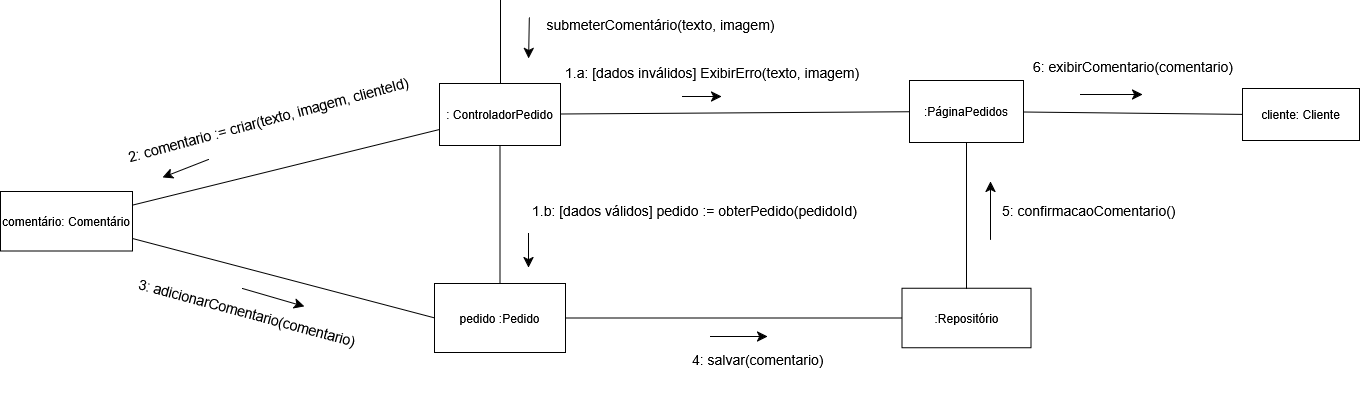

The diagram above was exported from draw.io. Its source (the exported page's mxGraphModel, read from the mxfile embedded in the PNG):
<mxGraphModel dx="1529" dy="747" grid="0" gridSize="10" guides="1" tooltips="1" connect="1" arrows="1" fold="1" page="0" pageScale="1" pageWidth="827" pageHeight="1169" math="0" shadow="0">
  <root>
    <mxCell id="0" />
    <mxCell id="1" parent="0" />
    <mxCell id="nDNZCCWbO8_76dphlXTa-2" edge="1" parent="1" style="edgeStyle=none;curved=1;rounded=0;orthogonalLoop=1;jettySize=auto;html=1;fontSize=12;startSize=8;endSize=8;startArrow=none;startFill=0;endArrow=none;endFill=0;">
      <mxGeometry relative="1" as="geometry">
        <mxPoint x="140" y="106" as="sourcePoint" />
        <mxPoint x="140" y="23" as="targetPoint" />
      </mxGeometry>
    </mxCell>
    <mxCell id="nDNZCCWbO8_76dphlXTa-5" edge="1" parent="1" source="nDNZCCWbO8_76dphlXTa-1" style="edgeStyle=none;curved=1;rounded=0;orthogonalLoop=1;jettySize=auto;html=1;fontSize=12;startSize=8;endSize=8;endArrow=none;endFill=0;" target="nDNZCCWbO8_76dphlXTa-4">
      <mxGeometry relative="1" as="geometry" />
    </mxCell>
    <mxCell id="nDNZCCWbO8_76dphlXTa-28" edge="1" parent="1" source="nDNZCCWbO8_76dphlXTa-1" style="edgeStyle=none;curved=1;rounded=0;orthogonalLoop=1;jettySize=auto;html=1;entryX=0.5;entryY=0;entryDx=0;entryDy=0;fontSize=12;startSize=8;endSize=8;endArrow=none;endFill=0;" target="nDNZCCWbO8_76dphlXTa-26">
      <mxGeometry relative="1" as="geometry" />
    </mxCell>
    <mxCell id="nDNZCCWbO8_76dphlXTa-37" edge="1" parent="1" source="nDNZCCWbO8_76dphlXTa-1" style="edgeStyle=none;curved=1;rounded=0;orthogonalLoop=1;jettySize=auto;html=1;fontSize=12;startSize=8;endSize=8;endArrow=none;endFill=0;" target="nDNZCCWbO8_76dphlXTa-31">
      <mxGeometry relative="1" as="geometry" />
    </mxCell>
    <mxCell id="nDNZCCWbO8_76dphlXTa-1" parent="1" style="rounded=0;whiteSpace=wrap;html=1;" value=": ControladorPedido" vertex="1">
      <mxGeometry height="62" width="121" x="79" y="106" as="geometry" />
    </mxCell>
    <mxCell id="nDNZCCWbO8_76dphlXTa-51" edge="1" parent="1" source="nDNZCCWbO8_76dphlXTa-4" style="edgeStyle=none;curved=1;rounded=0;orthogonalLoop=1;jettySize=auto;html=1;entryX=0;entryY=0.5;entryDx=0;entryDy=0;fontSize=12;startSize=8;endSize=8;endArrow=none;endFill=0;" target="nDNZCCWbO8_76dphlXTa-50">
      <mxGeometry relative="1" as="geometry" />
    </mxCell>
    <mxCell id="nDNZCCWbO8_76dphlXTa-4" parent="1" style="rounded=0;whiteSpace=wrap;html=1;" value=":PáginaPedidos" vertex="1">
      <mxGeometry height="62" width="114" x="549" y="103" as="geometry" />
    </mxCell>
    <mxCell id="nDNZCCWbO8_76dphlXTa-6" parent="1" style="text;whiteSpace=wrap;html=1;" value="&lt;font style=&quot;font-size: 14px;&quot;&gt;1.a: [dados inválidos] ExibirErro(texto, imagem)&lt;/font&gt;" vertex="1">
      <mxGeometry height="36" width="361" x="203" y="81" as="geometry" />
    </mxCell>
    <mxCell id="nDNZCCWbO8_76dphlXTa-18" edge="1" parent="1" style="endArrow=classic;html=1;rounded=0;fontSize=12;startSize=8;endSize=8;curved=1;" value="">
      <mxGeometry height="50" relative="1" width="50" as="geometry">
        <mxPoint x="322" y="119" as="sourcePoint" />
        <mxPoint x="361" y="119" as="targetPoint" />
      </mxGeometry>
    </mxCell>
    <mxCell id="nDNZCCWbO8_76dphlXTa-24" edge="1" parent="1" style="edgeStyle=none;curved=1;rounded=0;orthogonalLoop=1;jettySize=auto;html=1;fontSize=12;startSize=8;endSize=8;exitX=0.119;exitY=0.944;exitDx=0;exitDy=0;exitPerimeter=0;">
      <mxGeometry relative="1" as="geometry">
        <mxPoint x="168.67499999999995" y="40.32000000000005" as="sourcePoint" />
        <mxPoint x="168" y="81" as="targetPoint" />
      </mxGeometry>
    </mxCell>
    <mxCell id="nDNZCCWbO8_76dphlXTa-25" parent="1" style="text;html=1;whiteSpace=wrap;strokeColor=none;fillColor=none;align=center;verticalAlign=middle;rounded=0;fontSize=16;" value="&lt;font style=&quot;font-size: 14px;&quot;&gt;submeterComentário(texto, imagem)&lt;/font&gt;" vertex="1">
      <mxGeometry height="30" width="325" x="138" y="32" as="geometry" />
    </mxCell>
    <mxCell id="nDNZCCWbO8_76dphlXTa-45" edge="1" parent="1" source="nDNZCCWbO8_76dphlXTa-26" style="edgeStyle=none;curved=1;rounded=0;orthogonalLoop=1;jettySize=auto;html=1;fontSize=12;startSize=8;endSize=8;endArrow=none;endFill=0;" target="nDNZCCWbO8_76dphlXTa-44">
      <mxGeometry relative="1" as="geometry" />
    </mxCell>
    <mxCell id="nDNZCCWbO8_76dphlXTa-26" parent="1" style="rounded=0;whiteSpace=wrap;html=1;" value="pedido :Pedido" vertex="1">
      <mxGeometry height="69" width="131" x="74" y="306" as="geometry" />
    </mxCell>
    <mxCell id="nDNZCCWbO8_76dphlXTa-27" parent="1" style="text;whiteSpace=wrap;html=1;" value="&lt;font style=&quot;font-size: 14px;&quot;&gt;1.b: [dados válidos]&amp;nbsp;pedido := obterPedido(pedidoId)&lt;/font&gt;" vertex="1">
      <mxGeometry height="41" width="376" x="170" y="219" as="geometry" />
    </mxCell>
    <mxCell id="nDNZCCWbO8_76dphlXTa-30" edge="1" parent="1" style="edgeStyle=none;curved=1;rounded=0;orthogonalLoop=1;jettySize=auto;html=1;fontSize=12;startSize=8;endSize=8;">
      <mxGeometry relative="1" as="geometry">
        <mxPoint x="168" y="256" as="sourcePoint" />
        <mxPoint x="168" y="290" as="targetPoint" />
      </mxGeometry>
    </mxCell>
    <mxCell id="nDNZCCWbO8_76dphlXTa-41" edge="1" parent="1" source="nDNZCCWbO8_76dphlXTa-31" style="edgeStyle=none;curved=1;rounded=0;orthogonalLoop=1;jettySize=auto;html=1;entryX=0;entryY=0.5;entryDx=0;entryDy=0;fontSize=12;startSize=8;endSize=8;endArrow=none;endFill=0;" target="nDNZCCWbO8_76dphlXTa-26">
      <mxGeometry relative="1" as="geometry" />
    </mxCell>
    <mxCell id="nDNZCCWbO8_76dphlXTa-31" parent="1" style="rounded=0;whiteSpace=wrap;html=1;" value="comentário: Comentário" vertex="1">
      <mxGeometry height="59.5" width="132" x="-360" y="214" as="geometry" />
    </mxCell>
    <mxCell id="nDNZCCWbO8_76dphlXTa-33" parent="1" style="text;html=1;whiteSpace=wrap;strokeColor=none;fillColor=none;align=center;verticalAlign=middle;rounded=0;fontSize=16;rotation=-15;" value="&lt;font style=&quot;font-size: 14px;&quot;&gt;2:&lt;span&gt; comentario := criar(texto, imagem, clienteId)&lt;/span&gt;&lt;/font&gt;" vertex="1">
      <mxGeometry height="29" width="292" x="-238" y="127" as="geometry" />
    </mxCell>
    <mxCell id="nDNZCCWbO8_76dphlXTa-39" parent="1" style="text;whiteSpace=wrap;html=1;rotation=15;" value="&lt;font style=&quot;font-size: 14px;&quot;&gt;3: adicionarComentario(comentario)&lt;/font&gt;" vertex="1">
      <mxGeometry height="36" width="244" x="-228" y="322.5" as="geometry" />
    </mxCell>
    <mxCell id="nDNZCCWbO8_76dphlXTa-40" edge="1" parent="1" style="endArrow=classic;html=1;rounded=0;fontSize=12;startSize=8;endSize=8;curved=1;" value="">
      <mxGeometry height="50" relative="1" width="50" as="geometry">
        <mxPoint x="-152" y="182" as="sourcePoint" />
        <mxPoint x="-198" y="200" as="targetPoint" />
      </mxGeometry>
    </mxCell>
    <mxCell id="nDNZCCWbO8_76dphlXTa-42" edge="1" parent="1" style="endArrow=classic;html=1;rounded=0;fontSize=12;startSize=8;endSize=8;curved=1;" value="">
      <mxGeometry height="50" relative="1" width="50" as="geometry">
        <mxPoint x="-118" y="311" as="sourcePoint" />
        <mxPoint x="-56" y="329" as="targetPoint" />
      </mxGeometry>
    </mxCell>
    <mxCell id="nDNZCCWbO8_76dphlXTa-43" parent="1" style="text;whiteSpace=wrap;html=1;" value="&lt;font style=&quot;font-size: 14px;&quot;&gt;4: salvar(comentario)&lt;/font&gt;" vertex="1">
      <mxGeometry height="69" width="202" x="330" y="368" as="geometry" />
    </mxCell>
    <mxCell id="nDNZCCWbO8_76dphlXTa-44" parent="1" style="rounded=0;whiteSpace=wrap;html=1;" value=":Repositório" vertex="1">
      <mxGeometry height="59.5" width="129" x="541.5" y="310.75" as="geometry" />
    </mxCell>
    <mxCell id="nDNZCCWbO8_76dphlXTa-46" edge="1" parent="1" style="endArrow=classic;html=1;rounded=0;fontSize=12;startSize=8;endSize=8;curved=1;" value="">
      <mxGeometry height="50" relative="1" width="50" as="geometry">
        <mxPoint x="350" y="359" as="sourcePoint" />
        <mxPoint x="407" y="359" as="targetPoint" />
      </mxGeometry>
    </mxCell>
    <mxCell id="nDNZCCWbO8_76dphlXTa-47" parent="1" style="text;whiteSpace=wrap;html=1;" value="&lt;font style=&quot;font-size: 14px;&quot;&gt;5: confirmacaoComentario()&lt;/font&gt;" vertex="1">
      <mxGeometry height="36" width="190" x="640" y="219" as="geometry" />
    </mxCell>
    <mxCell id="nDNZCCWbO8_76dphlXTa-49" edge="1" parent="1" source="nDNZCCWbO8_76dphlXTa-44" style="edgeStyle=none;curved=1;rounded=0;orthogonalLoop=1;jettySize=auto;html=1;entryX=0.5;entryY=1;entryDx=0;entryDy=0;fontSize=12;startSize=8;endSize=8;endArrow=none;endFill=0;" target="nDNZCCWbO8_76dphlXTa-4">
      <mxGeometry relative="1" as="geometry" />
    </mxCell>
    <mxCell id="nDNZCCWbO8_76dphlXTa-50" parent="1" style="rounded=0;whiteSpace=wrap;html=1;" value="cliente: Cliente" vertex="1">
      <mxGeometry height="52" width="117" x="882" y="111" as="geometry" />
    </mxCell>
    <mxCell id="nDNZCCWbO8_76dphlXTa-52" edge="1" parent="1" style="edgeStyle=none;curved=1;rounded=0;orthogonalLoop=1;jettySize=auto;html=1;fontSize=12;startSize=8;endSize=8;endArrow=none;endFill=0;startArrow=classic;startFill=1;">
      <mxGeometry relative="1" as="geometry">
        <mxPoint x="630" y="204" as="sourcePoint" />
        <mxPoint x="630" y="262" as="targetPoint" />
      </mxGeometry>
    </mxCell>
    <mxCell id="nDNZCCWbO8_76dphlXTa-53" edge="1" parent="1" style="endArrow=classic;html=1;rounded=0;fontSize=12;startSize=8;endSize=8;curved=1;" value="">
      <mxGeometry height="50" relative="1" width="50" as="geometry">
        <mxPoint x="720" y="117" as="sourcePoint" />
        <mxPoint x="782" y="117" as="targetPoint" />
      </mxGeometry>
    </mxCell>
    <mxCell id="nDNZCCWbO8_76dphlXTa-54" parent="1" style="text;whiteSpace=wrap;html=1;" value="&lt;font style=&quot;font-size: 14px;&quot;&gt;6: exibirComentario(comentario)&lt;/font&gt;" vertex="1">
      <mxGeometry height="36" width="219" x="670.5" y="75" as="geometry" />
    </mxCell>
  </root>
</mxGraphModel>